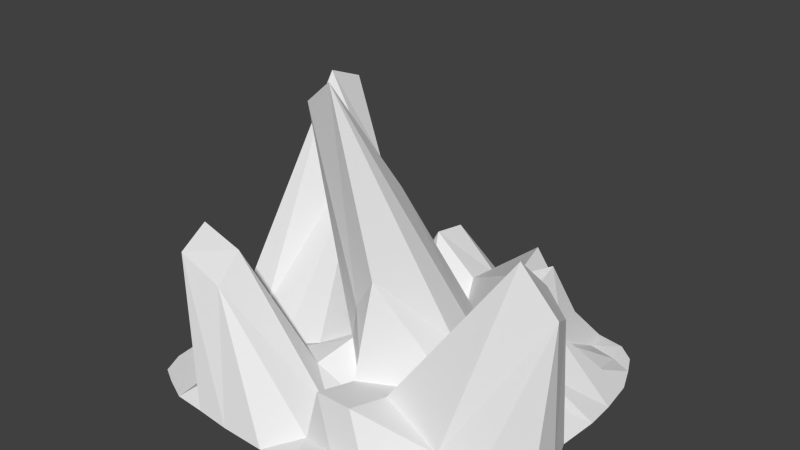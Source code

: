 # Source: newmineral1.blend  (saved by Blender 2.71.0; exported with 4.5.12 LTS)
import bpy
from mathutils import Matrix  # noqa: F401  (used for matrix-valued properties, if any)

bpy.ops.wm.read_factory_settings(use_empty=True)
scene = bpy.context.scene
scene.name = 'Scene'

# ---- collections
col_collection_1 = bpy.data.collections.new('Collection 1'); scene.collection.children.link(col_collection_1)

# ---- world
world_world = bpy.data.worlds.new('World'); scene.world = world_world
world_world.color = (0.05088, 0.05088, 0.05088)
world_world.use_sun_shadow = False
world_world.sun_shadow_jitter_overblur = 0.0
world_world.cycles.sampling_method = 'MANUAL'
world_world.cycles.sample_map_resolution = 256

# ---- meshes
me_plane = bpy.data.meshes.new('Plane')
me_plane.from_pydata([(-2.45, -0.6859, -2.023), (-5.786, 23.58, 7.055), (-14.04, -21.1, 12.31), (-25.66, 5.636, 3.012), (20.58, 0.4188, -2.516), (20.67, 22.18, -4.529), (-22.19, 21.77, -5.138), (-23.38, -21.24, -4.85), (20.15, -21.77, -4.838), (-0.3792, -12.14, 42.71), (-2.661, 11.51, 1.019), (-3.442, -13.02, 0.1234), (-16.82, 16.55, 18.35), (30.23, -0.6288, -4.816), (17.87, 6.448, 8.311), (11.5, 19.81, 10.41), (28.32, 20.08, -4.85), (-23.99, 10.93, -3.734), (-12.84, 22.23, -4.104), (-24.4, -10.98, -4.548), (-15.0, -22.29, -2.243), (26.38, -7.903, 25.03), (8.524, -23.29, -3.268), (28.0, -19.47, -4.85), (-13.5, -9.641, -2.616), (32.14, -11.13, -5.422), (10.77, 9.22, -0.5085), (30.63, 10.41, -4.789), (-11.17, 9.387, 0.5995), (5.519, -15.15, 2.198), (-5.2, -11.12, 38.74), (0.1053, 2.225, 2.293), (-2.535, -6.491, 1.502), (-7.169, -1.568, -2.145), (18.94, 1.807, 3.42), (1.927, 23.05, 0.7276), (24.98, 21.61, -4.85), (-24.43, 5.719, -4.79), (-18.25, 22.11, -3.551), (-25.94, 1.255, 4.775), (-18.62, -22.18, -4.85), (26.83, -2.081, 19.13), (3.264, -22.45, -4.153), (24.71, -20.08, -4.85), (-2.234, 26.73, -4.798), (-0.8641, -27.23, -5.326), (-29.9, 0.04373, -4.85), (13.02, -2.459, 4.912), (-6.061, 18.01, 7.891), (-15.94, -15.25, 14.99), (-23.48, 19.09, 29.93), (26.18, 0.1293, -0.07507), (19.84, 26.07, -4.85), (20.49, 14.04, -0.09595), (17.57, 18.9, 3.379), (-21.65, 25.46, -4.85), (-23.59, 16.41, -3.281), (-24.73, 20.89, -4.85), (-9.084, 22.98, -0.06681), (-22.93, -15.96, -4.85), (-21.9, -24.88, -4.85), (-26.06, -19.97, -4.85), (-21.61, -20.88, 15.04), (21.14, -16.81, -1.303), (18.61, -25.3, -4.85), (14.18, -23.29, -3.305), (26.9, 23.11, -4.85), (-12.73, 25.99, -4.85), (-17.28, 13.03, 21.32), (-15.78, -16.56, -1.141), (-19.63, -7.407, 0.5238), (-10.13, -10.93, -1.172), (31.96, -5.614, -5.49), (29.28, -16.77, -4.85), (32.17, -7.674, 18.69), (8.721, 26.27, -4.778), (13.71, 11.2, 10.16), (3.084, -2.185, 25.86), (3.614, 11.29, -4.171), (15.42, 8.951, 2.273), (29.92, 16.0, -4.822), (30.94, 5.519, -4.565), (23.54, 6.348, 7.153), (-28.7, 12.18, -4.85), (-10.72, 14.78, 1.453), (-13.3, 6.001, -3.296), (-16.18, 8.992, 1.898), (-7.826, 11.04, -3.925), (-28.36, -10.95, -4.85), (-13.13, -26.99, -4.85), (5.201, -10.82, 15.55), (4.756, -21.55, 3.586), (3.471, -11.52, -4.327), (11.2, -15.1, 2.118), (9.394, -27.72, -4.85), (26.33, -22.88, -4.85), (-7.872, -7.899, -0.9195), (18.98, 12.1, 13.12), (-27.23, 16.84, -4.85), (-9.517, 17.42, 1.576), (-29.56, -5.595, -4.85), (-24.57, -23.36, -4.85), (-7.899, -27.18, -5.209), (15.47, -5.62, -0.5963), (14.81, -26.22, -4.85), (24.22, 25.35, -4.85), (-17.21, 26.05, -4.85), (-7.606, 27.22, -4.777), (-23.56, 13.0, 32.39), (-18.79, -16.87, -4.85), (-23.07, -15.08, 17.1), (30.47, -3.123, 16.13), (27.09, -16.43, -2.473), (3.883, 27.35, -4.743), (14.38, 25.78, -4.797), (1.397, 17.55, 2.342), (-0.9581, -0.1989, 18.1), (14.27, 5.048, -1.581), (25.96, 15.25, -3.004), (24.74, 1.772, 2.861), (-24.38, 24.03, -4.85), (-29.21, 6.338, -4.85), (-15.93, 14.41, 2.543), (-18.73, 7.191, -0.8223), (-7.6, 3.353, -1.403), (-26.53, -15.01, -4.85), (-18.05, -26.66, -4.85), (0.8246, -9.25, 9.424), (2.722, -17.01, -3.292), (10.42, -21.53, 3.534), (4.727, -26.98, -4.85), (24.6, -25.29, -4.85)], [], [(96, 32, 0, 33), (97, 53, 5, 54), (98, 56, 6, 57), (99, 48, 1, 58), (100, 39, 3, 46), (101, 60, 7, 61), (102, 45, 2, 62), (103, 41, 4, 47), (104, 64, 8, 65), (108, 68, 12, 50), (109, 69, 24, 70), (110, 49, 11, 71), (111, 72, 13, 51), (112, 73, 25, 74), (115, 76, 15, 35), (116, 77, 26, 78), (117, 34, 14, 79), (118, 80, 16, 36), (119, 81, 27, 82), (121, 37, 17, 83), (122, 84, 18, 38), (123, 85, 28, 86), (124, 31, 10, 87), (125, 59, 19, 88), (126, 89, 20, 40), (127, 90, 9, 30), (128, 91, 29, 92), (129, 63, 21, 93), (130, 94, 22, 42), (131, 95, 23, 43), (68, 96, 33, 12), (24, 71, 96, 68), (71, 11, 32, 96), (76, 97, 54, 15), (26, 79, 97, 76), (79, 14, 53, 97), (83, 17, 56, 98), (84, 99, 58, 18), (28, 87, 99, 84), (87, 10, 48, 99), (88, 19, 39, 100), (89, 102, 62, 20), (90, 103, 47, 9), (29, 93, 103, 90), (93, 21, 41, 103), (94, 104, 65, 22), (5, 36, 105, 52), (36, 16, 66, 105), (6, 38, 106, 55), (38, 18, 67, 106), (18, 58, 107, 67), (58, 1, 44, 107), (39, 108, 50, 3), (19, 70, 108, 39), (70, 24, 68, 108), (59, 109, 70, 19), (7, 40, 109, 59), (40, 20, 69, 109), (69, 110, 71, 24), (20, 62, 110, 69), (62, 2, 49, 110), (41, 111, 51, 4), (21, 74, 111, 41), (74, 25, 72, 111), (63, 112, 74, 21), (8, 43, 112, 63), (43, 23, 73, 112), (1, 35, 113, 44), (35, 15, 75, 113), (15, 54, 114, 75), (54, 5, 52, 114), (48, 115, 35, 1), (10, 78, 115, 48), (78, 26, 76, 115), (31, 116, 78, 10), (0, 30, 116, 31), (30, 9, 77, 116), (77, 117, 79, 26), (9, 47, 117, 77), (47, 4, 34, 117), (53, 118, 36, 5), (14, 82, 118, 53), (82, 27, 80, 118), (34, 119, 82, 14), (4, 51, 119, 34), (51, 13, 81, 119), (57, 6, 55, 120), (46, 3, 37, 121), (56, 122, 38, 6), (17, 86, 122, 56), (86, 28, 84, 122), (37, 123, 86, 17), (3, 50, 123, 37), (50, 12, 85, 123), (85, 124, 87, 28), (12, 33, 124, 85), (33, 0, 31, 124), (61, 7, 59, 125), (60, 126, 40, 7), (32, 127, 30, 0), (11, 92, 127, 32), (92, 29, 90, 127), (49, 128, 92, 11), (2, 42, 128, 49), (42, 22, 91, 128), (91, 129, 93, 29), (22, 65, 129, 91), (65, 8, 63, 129), (45, 130, 42, 2), (64, 131, 43, 8)])
_uv = me_plane.uv_layers.new(name='UVMap')
_uv.uv.foreach_set('vector', [0.74, 0.7648, 0.7857, 0.7726, 0.7821, 0.8231, 0.7453, 0.8165, 0.6168, 0.8949, 0.5796, 0.7939, 0.6147, 0.7336, 0.6318, 0.8002, 0.1872, 0.6888, 0.2181, 0.6857, 0.2238, 0.7311, 0.2051, 0.7224, 0.402, 0.9253, 0.3505, 0.9176, 0.3684, 0.8862, 0.4255, 0.8968, 0.6466, 0.6781, 0.6485, 0.5937, 0.6789, 0.5971, 0.6827, 0.6645, 0.8312, 0.1847, 0.8136, 0.2002, 0.8187, 0.1699, 0.8367, 0.1563, 0.5965, 0.08069, 0.6224, 0.03837, 0.6677, 0.2156, 0.6494, 0.2752, 0.9025, 0.4648, 0.9698, 0.3602, 0.9645, 0.4591, 0.913, 0.4813, 0.3959, 0.2429, 0.3672, 0.249, 0.3412, 0.2381, 0.3872, 0.2192, 0.5638, 0.3684, 0.5248, 0.457, 0.4909, 0.4633, 0.5162, 0.3602, 0.7764, 0.1427, 0.7477, 0.1505, 0.7209, 0.09788, 0.7589, 0.07701, 0.4068, 0.6633, 0.4305, 0.7135, 0.4305, 0.8701, 0.4011, 0.8437, 0.8463, 0.4345, 0.847, 0.6078, 0.8066, 0.5978, 0.7924, 0.5541, 0.2731, 0.2188, 0.2596, 0.2409, 0.2153, 0.2282, 0.2082, 0.06211, 0.03551, 0.8959, 0.007897, 0.7752, 0.06811, 0.8077, 0.07948, 0.9058, 0.5391, 0.1697, 0.5807, 0.135, 0.5807, 0.3442, 0.5359, 0.3378, 0.845, 0.6258, 0.845, 0.6845, 0.7924, 0.6862, 0.8082, 0.6327, 0.486, 0.8125, 0.4584, 0.8045, 0.4691, 0.7721, 0.4942, 0.7596, 0.217, 0.8741, 0.23, 0.7985, 0.2583, 0.7995, 0.2583, 0.9029, 0.1752, 0.6046, 0.2121, 0.6024, 0.2159, 0.6427, 0.1773, 0.6511, 0.2882, 0.6676, 0.3261, 0.6749, 0.2973, 0.7391, 0.2569, 0.7343, 0.6812, 0.9109, 0.6812, 0.9575, 0.6387, 0.9513, 0.6517, 0.9133, 0.7449, 0.8544, 0.8102, 0.8404, 0.7897, 0.9156, 0.7412, 0.9185, 0.8319, 0.1174, 0.8063, 0.1298, 0.8085, 0.08972, 0.8389, 0.08339, 0.7874, 0.2194, 0.7508, 0.2289, 0.7531, 0.1941, 0.7842, 0.1839, 0.1019, 0.1434, 0.1446, 0.1822, 0.1924, 0.3933, 0.1563, 0.3704, 0.1286, 0.0275, 0.1816, 0.06828, 0.1417, 0.07042, 0.0952, 0.03041, 0.4059, 0.1589, 0.3136, 0.1974, 0.2489, 0.008018, 0.3712, 0.1426, 0.4909, 0.9267, 0.4909, 0.9634, 0.4593, 0.9555, 0.4584, 0.9124, 0.8547, 0.2957, 0.8674, 0.2758, 0.8875, 0.2532, 0.8919, 0.2791, 0.5248, 0.457, 0.5638, 0.7079, 0.522, 0.6928, 0.4909, 0.4633, 0.7336, 0.3637, 0.7494, 0.3602, 0.7766, 0.3716, 0.7766, 0.6261, 0.7212, 0.7413, 0.7743, 0.7228, 0.7857, 0.7726, 0.74, 0.7648, 0.007897, 0.7752, 0.02373, 0.7312, 0.07948, 0.775, 0.06811, 0.8077, 0.7978, 0.2449, 0.793, 0.2729, 0.7209, 0.3046, 0.7305, 0.2674, 0.793, 0.2729, 0.7723, 0.2746, 0.7978, 0.3307, 0.7209, 0.3046, 0.1773, 0.6511, 0.2159, 0.6427, 0.2181, 0.6857, 0.1872, 0.6888, 0.3261, 0.6749, 0.3347, 0.6964, 0.3334, 0.7426, 0.2973, 0.7391, 0.9505, 0.312, 0.9077, 0.312, 0.9414, 0.2532, 0.9495, 0.2734, 0.4255, 0.988, 0.3809, 0.992, 0.3505, 0.9176, 0.402, 0.9253, 0.8389, 0.08339, 0.8085, 0.08972, 0.7856, 0.008018, 0.8389, 0.04035, 0.9056, 0.02272, 0.9251, 0.008018, 0.9251, 0.1984, 0.8841, 0.06203, 0.09219, 0.5946, 0.01199, 0.7135, 0.007897, 0.6592, 0.1189, 0.4094, 0.1189, 0.6949, 0.08452, 0.7152, 0.01199, 0.7135, 0.09219, 0.5946, 0.8987, 0.7228, 0.8987, 0.9424, 0.8594, 0.9315, 0.8447, 0.7589, 0.4376, 0.235, 0.3959, 0.2429, 0.3872, 0.2192, 0.4236, 0.2041, 0.5266, 0.7552, 0.4942, 0.7596, 0.4986, 0.73, 0.532, 0.7239, 0.4942, 0.7596, 0.4691, 0.7721, 0.4788, 0.748, 0.4986, 0.73, 0.2238, 0.7311, 0.2569, 0.7343, 0.2613, 0.7676, 0.2274, 0.7603, 0.2569, 0.7343, 0.2973, 0.7391, 0.2957, 0.7698, 0.2613, 0.7676, 0.2973, 0.7391, 0.3334, 0.7426, 0.3347, 0.7824, 0.2957, 0.7698, 0.9408, 0.1704, 0.984, 0.1325, 0.984, 0.2276, 0.9537, 0.2068, 0.6485, 0.5937, 0.6392, 0.3602, 0.6827, 0.3647, 0.6789, 0.5971, 0.5909, 0.6947, 0.5796, 0.6539, 0.6392, 0.3602, 0.6485, 0.5937, 0.6985, 0.4055, 0.7336, 0.3637, 0.7766, 0.6261, 0.7234, 0.7067, 0.8063, 0.1298, 0.7764, 0.1427, 0.7589, 0.07701, 0.8085, 0.08972, 0.8187, 0.1699, 0.7842, 0.1839, 0.7764, 0.1427, 0.8063, 0.1298, 0.7842, 0.1839, 0.7531, 0.1941, 0.7477, 0.1505, 0.7764, 0.1427, 0.3505, 0.8102, 0.4068, 0.6633, 0.4011, 0.8437, 0.3836, 0.8353, 0.8841, 0.06203, 0.9251, 0.1984, 0.8967, 0.2372, 0.8547, 0.09261, 0.6494, 0.2752, 0.6677, 0.2156, 0.7051, 0.2459, 0.6861, 0.2995, 0.3088, 0.9553, 0.2811, 0.9318, 0.2741, 0.8186, 0.3088, 0.7985, 0.8753, 0.3602, 0.8867, 0.4188, 0.8463, 0.4345, 0.8296, 0.405, 0.8867, 0.4188, 0.8867, 0.6097, 0.847, 0.6078, 0.8463, 0.4345, 0.3136, 0.1974, 0.2731, 0.2188, 0.2082, 0.06211, 0.2489, 0.008018, 0.3412, 0.2381, 0.3041, 0.2429, 0.2731, 0.2188, 0.3136, 0.1974, 0.3041, 0.2429, 0.2802, 0.249, 0.2596, 0.2409, 0.2731, 0.2188, 0.9742, 0.6377, 0.9377, 0.583, 0.9564, 0.5331, 0.9742, 0.5378, 0.9145, 0.9093, 0.972, 0.8555, 0.972, 0.9545, 0.9424, 0.9452, 0.6827, 0.8442, 0.6318, 0.8002, 0.659, 0.7155, 0.6827, 0.7108, 0.6318, 0.8002, 0.6147, 0.7336, 0.6407, 0.7172, 0.659, 0.7155, 0.937, 0.6513, 0.9025, 0.6029, 0.9377, 0.583, 0.9742, 0.6377, 0.1863, 0.4892, 0.1418, 0.5364, 0.1347, 0.4625, 0.1863, 0.4094, 0.9145, 0.8256, 0.9148, 0.7705, 0.9858, 0.7228, 0.9858, 0.8394, 0.8102, 0.8404, 0.8289, 0.8004, 0.8289, 0.9205, 0.7897, 0.9156, 0.4584, 0.2996, 0.5408, 0.01397, 0.5391, 0.1697, 0.5002, 0.2808, 0.5408, 0.01397, 0.5778, 0.008018, 0.5807, 0.135, 0.5391, 0.1697, 0.4276, 0.4948, 0.3846, 0.2653, 0.4138, 0.2862, 0.4276, 0.265, 0.4043, 0.6472, 0.3505, 0.3322, 0.3846, 0.2653, 0.4276, 0.4948, 0.913, 0.4813, 0.9645, 0.4591, 0.9663, 0.4623, 0.9698, 0.5171, 0.5235, 0.8254, 0.486, 0.8125, 0.4942, 0.7596, 0.5266, 0.7552, 0.532, 0.8964, 0.4904, 0.8962, 0.486, 0.8125, 0.5235, 0.8254, 0.9921, 0.008018, 0.9921, 0.1124, 0.9502, 0.1164, 0.9408, 0.09772, 0.2019, 0.9136, 0.217, 0.8741, 0.2583, 0.9029, 0.2463, 0.9445, 0.1752, 0.8741, 0.1999, 0.8505, 0.217, 0.8741, 0.2019, 0.9136, 0.1999, 0.8505, 0.189, 0.8016, 0.23, 0.7985, 0.217, 0.8741, 0.2051, 0.7224, 0.2238, 0.7311, 0.2274, 0.7603, 0.2068, 0.7474, 0.3347, 0.265, 0.312, 0.3462, 0.2821, 0.2928, 0.3134, 0.2872, 0.2181, 0.6857, 0.2882, 0.6676, 0.2569, 0.7343, 0.2238, 0.7311, 0.2159, 0.6427, 0.2867, 0.6254, 0.2882, 0.6676, 0.2181, 0.6857, 0.2867, 0.6254, 0.3227, 0.633, 0.3261, 0.6749, 0.2882, 0.6676, 0.2121, 0.6024, 0.2628, 0.6128, 0.2867, 0.6254, 0.2159, 0.6427, 0.312, 0.3462, 0.3347, 0.5864, 0.2494, 0.3347, 0.2821, 0.2928, 0.3347, 0.5864, 0.2637, 0.5056, 0.2082, 0.3214, 0.2494, 0.3347, 0.6985, 0.878, 0.7449, 0.8544, 0.7412, 0.9185, 0.7228, 0.8996, 0.4909, 0.4633, 0.522, 0.6928, 0.4954, 0.6675, 0.4584, 0.6518, 0.7453, 0.8165, 0.7821, 0.8231, 0.8102, 0.8404, 0.7449, 0.8544, 0.8367, 0.1563, 0.8187, 0.1699, 0.8063, 0.1298, 0.8319, 0.1174, 0.8136, 0.2002, 0.7874, 0.2194, 0.7842, 0.1839, 0.8187, 0.1699, 0.0519, 0.09228, 0.1019, 0.1434, 0.1563, 0.3704, 0.007897, 0.07753, 0.08545, 0.06886, 0.0952, 0.03041, 0.1019, 0.1434, 0.0519, 0.09228, 0.0952, 0.03041, 0.1417, 0.07042, 0.1446, 0.1822, 0.1019, 0.1434, 0.1329, 0.7312, 0.1329, 0.9133, 0.09527, 0.908, 0.1015, 0.8628, 0.6677, 0.2156, 0.6711, 0.02403, 0.7051, 0.03619, 0.7051, 0.2459, 0.1627, 0.008779, 0.1924, 0.008018, 0.1816, 0.06828, 0.1286, 0.0275, 0.6229, 0.9686, 0.5797, 0.9638, 0.5796, 0.9109, 0.6229, 0.9159, 0.4236, 0.2041, 0.3872, 0.2192, 0.4059, 0.1589, 0.4426, 0.1438, 0.3872, 0.2192, 0.3412, 0.2381, 0.3136, 0.1974, 0.4059, 0.1589, 0.6224, 0.03837, 0.6466, 0.008018, 0.6711, 0.02403, 0.6677, 0.2156, 0.8707, 0.3396, 0.8547, 0.2957, 0.8919, 0.2791, 0.8919, 0.3176])
me_plane.use_remesh_preserve_volume = False
me_plane.use_remesh_preserve_attributes = False
me_plane.use_mirror_vertex_groups = False
me_plane.update()

# ---- objects
ob_root = bpy.data.objects.new('root', None)
ob_cristal = bpy.data.objects.new('cristal', me_plane)

# ---- transforms, parenting, visibility, modifiers, constraints
ob_root.location = (0.0, 0.0, 0.4194)
ob_root.empty_image_offset = (0.0, 0.0)
ob_root.lineart.crease_threshold = 0.0
ob_cristal.parent = ob_root
ob_cristal.matrix_parent_inverse = Matrix(((1.0, 0.0, 0.0, -0.0), (0.0, 1.0, 0.0, -0.0), (0.0, 0.0, 1.0, -1.424), (0.0, 0.0, 0.0, 1.0)))
ob_cristal.location = (1.878, -0.04092, 5.519)
ob_cristal.lineart.crease_threshold = 0.0

# ---- collection membership
col_collection_1.objects.link(ob_root)
col_collection_1.objects.link(ob_cristal)

# ---- scene / render settings (as saved in the file)
scene.frame_start = 1; scene.frame_end = 250; scene.frame_set(1)
scene.render.engine = 'BLENDER_EEVEE_NEXT'
scene.render.resolution_percentage = 50
scene.render.dither_intensity = 0.0
scene.cycles.use_denoising = False
scene.cycles.samples = 10
scene.cycles.sampling_pattern = 'TABULATED_SOBOL'
scene.cycles.light_sampling_threshold = 0.0
scene.cycles.use_adaptive_sampling = False
scene.cycles.use_light_tree = False
scene.cycles.blur_glossy = 0.0
scene.cycles.volume_bounces = 1
scene.cycles.pixel_filter_type = 'GAUSSIAN'
scene.cycles.sample_clamp_indirect = 0.0
scene.view_settings.view_transform = 'Standard'
bpy.context.view_layer.update()

# ---- added for rendering (the .blend has no active camera and no usable light): camera, sun
cam_auto = bpy.data.cameras.new('AutoCamera')
cam_auto.lens = 50.0
cam_auto.sensor_width = 36.0
cam_auto.clip_end = 1558.17
ob_auto_camera = bpy.data.objects.new('AutoCamera', cam_auto)
scene.collection.objects.link(ob_auto_camera)
ob_auto_camera.location = (91.7959, -106.768, 94.1502)
ob_auto_camera.rotation_euler = (1.09748, -7.21219e-08, 0.694738)
scene.camera = ob_auto_camera
light_auto_sun = bpy.data.lights.new('AutoSun', 'SUN')
light_auto_sun.energy = 3.0
light_auto_sun.angle = 0.0523599
ob_auto_sun = bpy.data.objects.new('AutoSun', light_auto_sun)
scene.collection.objects.link(ob_auto_sun)
ob_auto_sun.rotation_euler = (0.872665, 0.174533, 0.523599)
bpy.context.view_layer.update()
